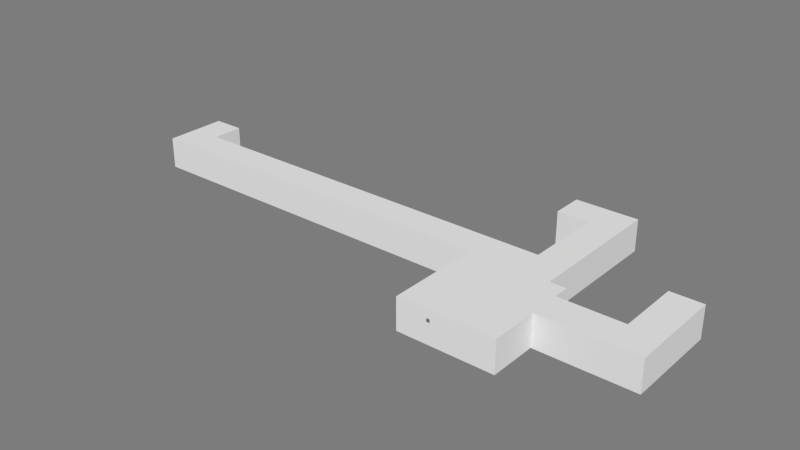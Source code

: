 # Source: ObservationRoute.blend  (saved by Blender 2.71.0; exported with 4.5.12 LTS)
import bpy
from mathutils import Matrix  # noqa: F401  (used for matrix-valued properties, if any)

bpy.ops.wm.read_factory_settings(use_empty=True)
scene = bpy.context.scene
scene.name = 'Scene'

# ---- collections
col_collection_10 = bpy.data.collections.new('Collection 10'); scene.collection.children.link(col_collection_10)

# ---- materials (node trees are filled in below, after node groups)
mat_room_000 = bpy.data.materials.new('Room.000')
mat_room_000.alpha_threshold = 0.0
mat_room_000.use_transparent_shadow = False
mat_room_000.diffuse_color = (0.7874, 0.7874, 0.7874, 1.0)
mat_room_000.roughness = 0.5
mat_room_000.specular_intensity = 0.0
mat_room_000.line_color = (0.0, 0.0, 0.0, 1.0)
mat_room_011 = bpy.data.materials.new('Room.011')
mat_room_011.alpha_threshold = 0.0
mat_room_011.use_transparent_shadow = False
mat_room_011.diffuse_color = (0.7874, 0.7874, 0.7874, 1.0)
mat_room_011.roughness = 0.5
mat_room_011.specular_intensity = 0.0
mat_room_011.line_color = (0.0, 0.0, 0.0, 1.0)
mat_room_013 = bpy.data.materials.new('Room.013')
mat_room_013.alpha_threshold = 0.0
mat_room_013.use_transparent_shadow = False
mat_room_013.diffuse_color = (0.7874, 0.7874, 0.7874, 1.0)
mat_room_013.roughness = 0.5
mat_room_013.specular_intensity = 0.0
mat_room_013.line_color = (0.0, 0.0, 0.0, 1.0)
mat_room_003 = bpy.data.materials.new('Room.003')
mat_room_003.alpha_threshold = 0.0
mat_room_003.use_transparent_shadow = False
mat_room_003.diffuse_color = (0.7874, 0.7874, 0.7874, 1.0)
mat_room_003.roughness = 0.5
mat_room_003.specular_intensity = 0.0
mat_room_003.line_color = (0.0, 0.0, 0.0, 1.0)
mat_material_000 = bpy.data.materials.new('Material.000')
mat_material_000.alpha_threshold = 0.0
mat_material_000.use_transparent_shadow = False
mat_material_000.diffuse_color = (0.1574, 0.1574, 0.1574, 1.0)
mat_material_000.roughness = 0.5
mat_material_000.specular_intensity = 1.0
mat_material_000.line_color = (0.0, 0.0, 0.0, 1.0)
mat_monitor_001 = bpy.data.materials.new('Monitor.001')
mat_monitor_001.alpha_threshold = 0.0
mat_monitor_001.use_transparent_shadow = False
mat_monitor_001.diffuse_color = (0.1574, 0.1574, 0.1574, 1.0)
mat_monitor_001.roughness = 0.5
mat_monitor_001.specular_intensity = 1.0
mat_monitor_001.line_color = (0.0, 0.0, 0.0, 1.0)
mat_material_003 = bpy.data.materials.new('Material.003')
mat_material_003.alpha_threshold = 0.0
mat_material_003.use_transparent_shadow = False
mat_material_003.roughness = 0.5
mat_material_003.line_color = (0.0, 0.0, 0.0, 1.0)
mat_material_005 = bpy.data.materials.new('Material.005')
mat_material_005.alpha_threshold = 0.0
mat_material_005.use_transparent_shadow = False
mat_material_005.diffuse_color = (0.2529, 0.2529, 0.2529, 1.0)
mat_material_005.roughness = 0.5
mat_material_005.specular_intensity = 1.0
mat_material_005.line_color = (0.0, 0.0, 0.0, 1.0)
mat_room_001 = bpy.data.materials.new('Room.001')
mat_room_001.alpha_threshold = 0.0
mat_room_001.use_transparent_shadow = False
mat_room_001.diffuse_color = (0.7874, 0.7874, 0.7874, 1.0)
mat_room_001.roughness = 0.5
mat_room_001.specular_intensity = 0.0
mat_room_001.line_color = (0.0, 0.0, 0.0, 1.0)
mat_room_004 = bpy.data.materials.new('Room.004')
mat_room_004.alpha_threshold = 0.0
mat_room_004.use_transparent_shadow = False
mat_room_004.diffuse_color = (0.7874, 0.7874, 0.7874, 1.0)
mat_room_004.roughness = 0.5
mat_room_004.specular_intensity = 0.0
mat_room_004.line_color = (0.0, 0.0, 0.0, 1.0)
mat_room_005 = bpy.data.materials.new('Room.005')
mat_room_005.alpha_threshold = 0.0
mat_room_005.use_transparent_shadow = False
mat_room_005.diffuse_color = (0.7874, 0.7874, 0.7874, 1.0)
mat_room_005.roughness = 0.5
mat_room_005.specular_intensity = 0.0
mat_room_005.line_color = (0.0, 0.0, 0.0, 1.0)
mat_room_006 = bpy.data.materials.new('Room.006')
mat_room_006.alpha_threshold = 0.0
mat_room_006.use_transparent_shadow = False
mat_room_006.diffuse_color = (0.7874, 0.7874, 0.7874, 1.0)
mat_room_006.roughness = 0.5
mat_room_006.specular_intensity = 0.0
mat_room_006.line_color = (0.0, 0.0, 0.0, 1.0)

# ---- material node trees

# ---- world
world_world = bpy.data.worlds.new('World'); scene.world = world_world
world_world.color = (0.2016, 0.2016, 0.2016)
world_world.use_sun_shadow = False
world_world.sun_shadow_jitter_overblur = 0.0
world_world.cycles.sampling_method = 'MANUAL'
world_world.cycles.sample_map_resolution = 256

# ---- meshes
me_observebuttondoorsc = bpy.data.meshes.new('ObserveButtonDoorsC')
me_observebuttondoorsc.from_pydata([(-2.667, 1.0, 0.0), (-2.667, -2.8, 0.0), (-2.0, 1.0, 0.0), (-2.0, -2.8, 0.0), (-2.667, 1.0, 1.0), (-2.667, -2.8, 1.0), (-2.0, 1.0, 1.0), (-2.0, -2.8, 1.0), (-2.5, -2.8, 0.0), (-2.167, -2.8, 0.0), (-2.5, -2.8, 0.9), (-2.167, -2.8, 0.9), (-2.0, -1.0, 1.0), (-2.0, -1.0, 0.0), (-2.667, -3.0, -5.96e-08), (-2.0, -3.0, -5.96e-08), (-2.667, -3.0, 1.0), (-2.0, -3.0, 1.0), (-2.5, -3.0, -5.96e-08), (-2.167, -3.0, -5.96e-08), (-2.5, -3.0, 0.9), (-2.167, -3.0, 0.9), (-2.667, -1.0, 0.0), (0.2667, -1.0, 0.0), (-2.667, 1.0, 0.0), (0.2667, 1.0, 0.0), (-2.667, -1.0, 1.0), (0.2667, -1.0, 1.0), (-2.667, 1.0, 1.0), (0.2667, 1.0, 1.0), (0.2667, -0.5, 0.0), (0.2667, 0.5, 0.0), (0.2667, -0.5, 0.9), (0.2667, 0.5, 0.9), (0.3333, -1.0, -5.96e-08), (0.3333, 1.0, -5.96e-08), (0.3333, -1.0, 1.0), (0.3333, 1.0, 1.0), (0.3333, -0.5, -5.96e-08), (0.3333, 0.5, -5.96e-08), (0.3333, -0.5, 0.9), (0.3333, 0.5, 0.9), (-2.0, -1.0, 0.0), (-2.0, -1.0, 1.0), (-2.0, 1.0, 1.0), (-2.0, 1.0, 0.0), (-0.1667, -1.0, 0.0), (0.1667, -1.0, 0.0), (-0.1667, -1.0, 0.9), (0.1667, -1.0, 0.9), (0.3333, -26.0, 0.0), (-0.9333, -26.0, 0.0), (0.3333, -28.0, 0.0), (-0.9333, -28.0, 0.0), (0.3333, -26.0, 1.0), (-0.9333, -26.0, 1.0), (0.3333, -28.0, 1.0), (-0.9333, -28.0, 1.0), (-0.9333, -26.5, 0.0), (-0.9333, -27.5, 0.0), (-0.9333, -26.5, 0.9), (-0.9333, -27.5, 0.9), (-1.0, -26.0, -5.96e-08), (-1.0, -28.0, -5.96e-08), (-1.0, -26.0, 1.0), (-1.0, -28.0, 1.0), (-1.0, -26.5, -5.96e-08), (-1.0, -27.5, -5.96e-08), (-1.0, -26.5, 0.9), (-1.0, -27.5, 0.9), (-0.3, -26.0, 0.0), (-0.3, -26.0, 1.0), (0.3333, -28.0, 0.0), (0.3333, -1.2, 0.0), (-0.3333, -28.0, 0.0), (-0.3333, -1.2, 0.0), (0.3333, -28.0, 1.0), (0.3333, -1.2, 1.0), (-0.3333, -28.0, 1.0), (-0.3333, -1.2, 1.0), (0.1667, -1.2, 0.0), (-0.1667, -1.2, 0.0), (0.1667, -1.2, 0.9), (-0.1667, -1.2, 0.9), (0.3333, -1.0, -5.96e-08), (-0.3333, -1.0, -5.96e-08), (0.3333, -1.0, 1.0), (-0.3333, -1.0, 1.0), (0.1667, -1.0, -5.96e-08), (-0.1667, -1.0, -5.96e-08), (0.1667, -1.0, 0.9), (-0.1667, -1.0, 0.9), (-0.3333, -26.0, 0.0), (-0.3333, -26.0, 1.0), (0.3333, -26.0, 1.0), (0.3333, -26.0, 0.0)], [(12, 6), (2, 6), (17, 21), (16, 20), (24, 22), (28, 26), (26, 22), (37, 41), (36, 40), (42, 22), (43, 26), (54, 50), (65, 69), (64, 68), (74, 72), (92, 74), (78, 76), (93, 78), (74, 78), (87, 91), (86, 90)], [(0, 1, 8, 9, 3, 13, 2), (1, 5, 10, 8), (3, 7, 12, 13), (11, 21, 20, 10), (0, 4, 5, 1), (9, 19, 21, 11), (10, 20, 18, 8), (18, 19, 9, 8), (9, 11, 7, 3), (5, 7, 11, 10), (8, 1, 14, 18), (1, 5, 16, 14), (7, 3, 15, 17), (5, 7, 17, 16), (3, 9, 19, 15), (5, 4, 6, 7), (23, 25, 45, 42, 46, 47), (38, 39, 31, 30), (25, 29, 44, 28, 24, 45), (33, 41, 40, 32), (43, 27, 49, 48), (31, 33, 29, 25), (31, 39, 41, 33), (32, 40, 38, 30), (30, 23, 34, 38), (23, 27, 36, 34), (29, 25, 35, 37), (27, 29, 37, 36), (25, 31, 39, 35), (27, 29, 33, 32), (23, 27, 32, 30), (42, 43, 48, 46), (23, 47, 49, 27), (50, 70, 51, 58, 59, 53, 52), (59, 61, 57, 53), (53, 57, 56, 52), (70, 71, 55, 51), (61, 69, 68, 60), (59, 67, 69, 61), (60, 68, 66, 58), (66, 67, 59, 58), (51, 55, 60, 58), (55, 57, 61, 60), (58, 51, 62, 66), (51, 55, 64, 62), (57, 53, 63, 65), (55, 57, 65, 64), (53, 59, 67, 63), (56, 57, 55, 71, 54), (73, 75, 92, 95), (81, 83, 79, 75), (79, 93, 92, 75), (72, 76, 94, 77, 73, 95), (83, 91, 90, 82), (81, 89, 91, 83), (82, 90, 88, 80), (88, 89, 81, 80), (73, 77, 82, 80), (77, 79, 83, 82), (80, 73, 84, 88), (73, 77, 86, 84), (79, 75, 85, 87), (77, 79, 87, 86), (75, 81, 89, 85), (93, 79, 77, 94), (43, 44, 29, 27)])
me_observebuttondoorsc.polygons.foreach_set('material_index', [3, 3, 3, 3, 3, 3, 3, 3, 3, 3, 3, 3, 3, 3, 3, 3, 0, 0, 0, 0, 0, 0, 0, 0, 0, 0, 0, 0, 0, 0, 0, 0, 0, 1, 1, 1, 1, 1, 1, 1, 1, 1, 1, 1, 1, 1, 1, 1, 1, 2, 2, 2, 2, 2, 2, 2, 2, 2, 2, 2, 2, 2, 2, 2, 2, 0])
me_observebuttondoorsc.materials.append(mat_room_000)
me_observebuttondoorsc.materials.append(mat_room_011)
me_observebuttondoorsc.materials.append(mat_room_013)
me_observebuttondoorsc.materials.append(mat_room_003)
me_observebuttondoorsc.use_remesh_preserve_volume = False
me_observebuttondoorsc.use_remesh_preserve_attributes = False
me_observebuttondoorsc.use_mirror_vertex_groups = False
me_observebuttondoorsc.update()
me_observemonitor1 = bpy.data.meshes.new('ObserveMonitor1')
me_observemonitor1.from_pydata([(1.679, 0.4634, 12.11), (-1.693, 0.4634, 12.11), (-1.693, 0.1117, -18.81), (1.679, 0.1117, -18.81), (-1.778, 0.07295, -20.0), (1.778, 0.07295, -20.0), (1.778, 0.4577, 13.82), (-1.778, 0.4577, 13.82), (-1.778, 0.1317, -20.69), (1.778, 0.1317, -20.69), (1.778, 0.5165, 13.14), (-1.778, 0.5165, 13.14), (-1.693, 0.1482, -19.23), (1.679, 0.1482, -19.23), (1.679, 0.4999, 11.68), (-1.693, 0.4999, 11.68), (-1.693, 0.1117, -18.81), (1.679, 0.1117, -18.81), (1.679, 0.4634, 12.11), (-1.693, 0.4634, 12.11), (-0.2249, 0.2387, -7.087), (0.2249, 0.2387, -7.087), (0.2249, 0.0009733, -4.319), (-0.2249, 0.0009733, -4.319), (-0.2249, 0.3252, 0.5196), (0.2249, 0.3252, 0.5196), (0.2249, 0.0875, 3.288), (-0.2249, 0.0875, 3.288), (0.2249, -2.98e-08, -4.048), (-0.2249, -5.215e-08, -4.048), (0.2249, 3.353e-08, 4.048), (-0.2249, 1.118e-08, 4.048), (-1.693, 0.1117, -18.81), (1.679, 0.1117, -18.81), (1.679, 0.4634, 12.11), (-1.693, 0.4634, 12.11), (1.679, 0.1117, -18.81)], [(33, 36)], [(3, 2, 1, 0), (8, 9, 5, 4), (9, 10, 6, 5), (10, 11, 7, 6), (11, 8, 4, 7), (4, 5, 6, 7), (8, 11, 15, 12), (12, 15, 19, 16), (11, 10, 14, 15), (10, 9, 13, 14), (9, 8, 12, 13), (19, 18, 34, 35), (15, 14, 18, 19), (14, 13, 17, 18), (13, 12, 16, 17), (24, 25, 21, 20), (25, 26, 22, 21), (23, 22, 28, 29), (27, 24, 20, 23), (20, 21, 22, 23), (27, 26, 25, 24), (30, 31, 29, 28), (27, 23, 29, 31), (26, 27, 31, 30), (22, 26, 30, 28), (16, 19, 35, 32), (17, 16, 32, 33), (18, 17, 33, 34)])
me_observemonitor1.polygons.foreach_set('material_index', [2, 1, 1, 1, 1, 1, 1, 1, 1, 1, 1, 1, 1, 1, 1, 1, 1, 1, 1, 1, 1, 1, 1, 1, 1, 1, 1, 1])
_uv = me_observemonitor1.uv_layers.new(name='UVMap')
_uv.uv.foreach_set('vector', [0.0, 0.0, 1.0, 0.0, 1.0, 1.0, 0.0, 1.0, 0.0, 0.0, 0.0, 0.0, 0.0, 0.0, 0.0, 0.0, 0.0, 0.0, 0.0, 0.0, 0.0, 0.0, 0.0, 0.0, 0.0, 0.0, 0.0, 0.0, 0.0, 0.0, 0.0, 0.0, 0.0, 0.0, 0.0, 0.0, 0.0, 0.0, 0.0, 0.0, 0.0, 0.0, 0.0, 0.0, 0.0, 0.0, 0.0, 0.0, 0.0, 0.0, 0.0, 0.0, 0.0, 0.0, 0.0, 0.0, 0.0, 0.0, 0.0, 0.0, 0.0, 0.0, 0.0, 0.0, 0.0, 0.0, 0.0, 0.0, 0.0, 0.0, 0.0, 0.0, 0.0, 0.0, 0.0, 0.0, 0.0, 0.0, 0.0, 0.0, 0.0, 0.0, 0.0, 0.0, 0.0, 0.0, 0.0, 0.0, 0.0, 0.0, 0.0, 0.0, 0.0, 0.0, 0.0, 0.0, 0.0, 0.0, 0.0, 0.0, 0.0, 0.0, 0.0, 0.0, 0.0, 0.0, 0.0, 0.0, 0.0, 0.0, 0.0, 0.0, 0.0, 0.0, 0.0, 0.0, 0.0, 0.0, 0.0, 0.0, 0.0, 0.0, 0.0, 0.0, 0.0, 0.0, 0.0, 0.0, 0.0, 0.0, 0.0, 0.0, 0.0, 0.0, 0.0, 0.0, 0.0, 0.0, 0.0, 0.0, 0.0, 0.0, 0.0, 0.0, 0.0, 0.0, 0.0, 0.0, 0.0, 0.0, 0.0, 0.0, 0.0, 0.0, 0.0, 0.0, 0.0, 0.0, 0.0, 0.0, 0.0, 0.0, 0.0, 0.0, 0.0, 0.0, 0.0, 0.0, 0.0, 0.0, 0.0, 0.0, 0.0, 0.0, 0.0, 0.0, 0.0, 0.0, 0.0, 0.0, 0.0, 0.0, 0.0, 0.0, 0.0, 0.0, 0.0, 0.0, 0.0, 0.0, 0.0, 0.0, 0.0, 0.0, 0.0, 0.0, 0.0, 0.0, 0.0, 0.0, 0.0, 0.0, 0.0, 0.0, 0.0, 0.0, 0.0, 0.0, 0.0, 0.0, 0.0, 0.0, 0.0, 0.0, 0.0, 0.0, 0.0, 0.0, 0.0, 0.0, 0.0, 0.0, 0.0, 0.0])
me_observemonitor1.materials.append(mat_material_000)
me_observemonitor1.materials.append(mat_monitor_001)
me_observemonitor1.materials.append(mat_material_003)
me_observemonitor1.use_remesh_preserve_volume = False
me_observemonitor1.use_remesh_preserve_attributes = False
me_observemonitor1.use_mirror_vertex_groups = False
me_observemonitor1.update()
me_observemonitor2 = bpy.data.meshes.new('ObserveMonitor2')
me_observemonitor2.from_pydata([(-0.1832, 0.3734, 0.1496), (-0.1832, -0.3764, 0.1496), (-0.04417, -0.3764, -0.2323), (-0.04417, 0.3734, -0.2323), (-0.02884, -0.3953, -0.2471), (-0.02884, 0.3953, -0.2471), (-0.1809, 0.3953, 0.1708), (-0.1809, -0.3953, 0.1708), (-0.05205, -0.3953, -0.2556), (-0.05205, 0.3953, -0.2556), (-0.2042, 0.3953, 0.1623), (-0.2042, -0.3953, 0.1623), (-0.0586, -0.3764, -0.2376), (-0.0586, 0.3734, -0.2376), (-0.1976, 0.3734, 0.1443), (-0.1976, -0.3764, 0.1443), (-0.04417, -0.3764, -0.2323), (-0.04417, 0.3734, -0.2323), (-0.1832, 0.3734, 0.1496), (-0.1832, -0.3764, 0.1496), (-0.09435, -0.05, -0.08755), (-0.09435, 0.05, -0.08755), (-0.0003848, 0.05, -0.05335), (-0.0003848, -0.05, -0.05335), (-0.1286, -0.05, 0.006418), (-0.1286, 0.05, 0.006418), (-0.03459, 0.05, 0.04062), (-0.03459, -0.05, 0.04062), (-9.313e-09, 0.05, -0.05), (-9.313e-09, -0.05, -0.05), (1.676e-08, 0.05, 0.05), (1.676e-08, -0.05, 0.05), (-0.04417, -0.3764, -0.2323), (-0.04417, 0.3734, -0.2323), (-0.1832, 0.3734, 0.1496), (-0.1832, -0.3764, 0.1496), (-0.04417, 0.3734, -0.2323)], [(33, 36)], [(3, 2, 1, 0), (8, 9, 5, 4), (9, 10, 6, 5), (10, 11, 7, 6), (11, 8, 4, 7), (4, 5, 6, 7), (8, 11, 15, 12), (12, 15, 19, 16), (11, 10, 14, 15), (10, 9, 13, 14), (9, 8, 12, 13), (19, 18, 34, 35), (15, 14, 18, 19), (14, 13, 17, 18), (13, 12, 16, 17), (24, 25, 21, 20), (25, 26, 22, 21), (23, 22, 28, 29), (27, 24, 20, 23), (20, 21, 22, 23), (27, 26, 25, 24), (30, 31, 29, 28), (27, 23, 29, 31), (26, 27, 31, 30), (22, 26, 30, 28), (16, 19, 35, 32), (17, 16, 32, 33), (18, 17, 33, 34)])
me_observemonitor2.polygons.foreach_set('material_index', [1, 0, 0, 0, 0, 0, 0, 0, 0, 0, 0, 0, 0, 0, 0, 0, 0, 0, 0, 0, 0, 0, 0, 0, 0, 0, 0, 0])
_uv = me_observemonitor2.uv_layers.new(name='UVMap')
_uv.uv.foreach_set('vector', [0.0, 0.0, 1.0, 0.0, 1.0, 1.0, 0.0, 1.0, 0.0, 0.0, 0.0, 0.0, 0.0, 0.0, 0.0, 0.0, 0.0, 0.0, 0.0, 0.0, 0.0, 0.0, 0.0, 0.0, 0.0, 0.0, 0.0, 0.0, 0.0, 0.0, 0.0, 0.0, 0.0, 0.0, 0.0, 0.0, 0.0, 0.0, 0.0, 0.0, 0.0, 0.0, 0.0, 0.0, 0.0, 0.0, 0.0, 0.0, 0.0, 0.0, 0.0, 0.0, 0.0, 0.0, 0.0, 0.0, 0.0, 0.0, 0.0, 0.0, 0.0, 0.0, 0.0, 0.0, 0.0, 0.0, 0.0, 0.0, 0.0, 0.0, 0.0, 0.0, 0.0, 0.0, 0.0, 0.0, 0.0, 0.0, 0.0, 0.0, 0.0, 0.0, 0.0, 0.0, 0.0, 0.0, 0.0, 0.0, 0.0, 0.0, 0.0, 0.0, 0.0, 0.0, 0.0, 0.0, 0.0, 0.0, 0.0, 0.0, 0.0, 0.0, 0.0, 0.0, 0.0, 0.0, 0.0, 0.0, 0.0, 0.0, 0.0, 0.0, 0.0, 0.0, 0.0, 0.0, 0.0, 0.0, 0.0, 0.0, 0.0, 0.0, 0.0, 0.0, 0.0, 0.0, 0.0, 0.0, 0.0, 0.0, 0.0, 0.0, 0.0, 0.0, 0.0, 0.0, 0.0, 0.0, 0.0, 0.0, 0.0, 0.0, 0.0, 0.0, 0.0, 0.0, 0.0, 0.0, 0.0, 0.0, 0.0, 0.0, 0.0, 0.0, 0.0, 0.0, 0.0, 0.0, 0.0, 0.0, 0.0, 0.0, 0.0, 0.0, 0.0, 0.0, 0.0, 0.0, 0.0, 0.0, 0.0, 0.0, 0.0, 0.0, 0.0, 0.0, 0.0, 0.0, 0.0, 0.0, 0.0, 0.0, 0.0, 0.0, 0.0, 0.0, 0.0, 0.0, 0.0, 0.0, 0.0, 0.0, 0.0, 0.0, 0.0, 0.0, 0.0, 0.0, 0.0, 0.0, 0.0, 0.0, 0.0, 0.0, 0.0, 0.0, 0.0, 0.0, 0.0, 0.0, 0.0, 0.0, 0.0, 0.0, 0.0, 0.0, 0.0, 0.0, 0.0, 0.0, 0.0, 0.0, 0.0, 0.0])
me_observemonitor2.materials.append(mat_monitor_001)
me_observemonitor2.materials.append(mat_material_005)
me_observemonitor2.use_remesh_preserve_volume = False
me_observemonitor2.use_remesh_preserve_attributes = False
me_observemonitor2.use_mirror_vertex_groups = False
me_observemonitor2.update()
me_observeroom = bpy.data.meshes.new('ObserveRoom')
me_observeroom.from_pydata([(-1.0, -1.0, 0.0), (1.0, -1.0, 0.0), (-1.0, 1.0, 0.0), (1.0, 1.0, 0.0), (-0.1667, 1.0, 0.0), (-0.5, 1.0, 0.0), (-1.0, -1.0, 1.0), (1.0, -1.0, 1.0), (-1.0, 1.0, 1.0), (1.0, 1.0, 1.0), (-0.1667, 1.0, 0.9), (-0.5, 1.0, 0.9), (-1.0, 0.5, 0.0), (-1.0, 0.1667, 0.0), (-1.0, 0.5, 0.9), (-1.0, 0.1667, 0.9)], [], [(0, 1, 3, 4, 5, 2, 12, 13), (8, 9, 7, 6), (3, 9, 10, 4), (5, 11, 8, 2), (1, 7, 9, 3), (0, 6, 7, 1), (8, 14, 12, 2), (8, 11, 10, 9), (13, 15, 6, 0), (8, 6, 15, 14)])
me_observeroom.materials.append(mat_room_000)
me_observeroom.use_remesh_preserve_volume = False
me_observeroom.use_remesh_preserve_attributes = False
me_observeroom.use_mirror_vertex_groups = False
me_observeroom.update()
me_mroomobserveroomc_001 = bpy.data.meshes.new('MRoomObserveRoomC.001')
me_mroomobserveroomc_001.from_pydata([(-0.3333, -1.0, 0.0), (-0.3333, 4.8, 0.0), (0.3333, -1.0, 0.0), (0.3333, 4.8, 0.0), (-0.3333, -1.0, 1.0), (-0.3333, 4.8, 1.0), (0.3333, -1.0, 1.0), (0.3333, 4.8, 1.0), (-0.1667, 4.8, 0.0), (0.1667, 4.8, 0.0), (-0.1667, 4.8, 0.9), (0.1667, 4.8, 0.9), (-0.3333, 1.0, 0.0), (-0.3333, 1.0, 1.0), (-0.3333, 5.0, -5.96e-08), (0.3333, 5.0, -5.96e-08), (-0.3333, 5.0, 1.0), (0.3333, 5.0, 1.0), (-0.1667, 5.0, -5.96e-08), (0.1667, 5.0, -5.96e-08), (-0.1667, 5.0, 0.9), (0.1667, 5.0, 0.9), (0.3333, -1.0, 0.0), (-1.6, -1.0, 0.0), (0.3333, 1.0, 0.0), (-1.6, 1.0, 0.0), (0.3333, -1.0, 1.0), (-1.6, -1.0, 1.0), (0.3333, 1.0, 1.0), (-1.6, 1.0, 1.0), (-1.6, -0.5, 0.0), (-1.6, 0.5, 0.0), (-1.6, -0.5, 0.9), (-1.6, 0.5, 0.9), (-0.3333, 1.0, 0.0), (-0.3333, 1.0, 1.0), (-0.3333, -1.0, 0.0), (-1.667, -1.0, -5.96e-08), (-1.667, 1.0, -5.96e-08), (-1.667, -1.0, 1.0), (-1.667, 1.0, 1.0), (-1.667, -0.5, -5.96e-08), (-1.667, 0.5, -5.96e-08), (-1.667, -0.5, 0.9), (-1.667, 0.5, 0.9), (-0.3333, -1.0, 1.0)], [(4, 0), (17, 21), (16, 20), (24, 22), (34, 24), (28, 26), (35, 28), (24, 28), (40, 44), (39, 43)], [(0, 2, 3, 9, 8, 1, 12), (4, 13, 5, 7, 6), (3, 2, 6, 7), (11, 10, 20, 21), (1, 5, 13, 12), (9, 11, 21, 19), (10, 8, 18, 20), (8, 18, 14, 1), (1, 14, 16, 5), (7, 17, 15, 3), (5, 16, 17, 7), (3, 15, 19, 9), (1, 5, 10, 8), (5, 7, 11, 10), (9, 11, 7, 3), (18, 8, 9, 19), (23, 36, 34, 25), (41, 30, 31, 42), (29, 25, 34, 35), (33, 32, 43, 44), (22, 36, 23, 27, 45, 26), (31, 33, 44, 42), (32, 30, 41, 43), (30, 41, 37, 23), (23, 37, 39, 27), (29, 40, 38, 25), (27, 39, 40, 29), (25, 38, 42, 31), (31, 33, 29, 25), (27, 29, 33, 32), (23, 27, 32, 30), (45, 27, 29, 35)])
me_mroomobserveroomc_001.polygons.foreach_set('material_index', [3, 3, 3, 3, 3, 3, 3, 3, 3, 3, 3, 3, 3, 3, 3, 3, 2, 2, 2, 2, 2, 2, 2, 2, 2, 2, 2, 2, 2, 2, 2, 2])
me_mroomobserveroomc_001.materials.append(mat_room_001)
me_mroomobserveroomc_001.materials.append(mat_room_004)
me_mroomobserveroomc_001.materials.append(mat_room_005)
me_mroomobserveroomc_001.materials.append(mat_room_006)
me_mroomobserveroomc_001.use_remesh_preserve_volume = False
me_mroomobserveroomc_001.use_remesh_preserve_attributes = False
me_mroomobserveroomc_001.use_mirror_vertex_groups = False
me_mroomobserveroomc_001.update()

# ---- objects
ob_observebuttondoorsc = bpy.data.objects.new('ObserveButtonDoorsC', me_observebuttondoorsc)
ob_observemonitor1 = bpy.data.objects.new('ObserveMonitor1', me_observemonitor1)
ob_observemonitor2 = bpy.data.objects.new('ObserveMonitor2', me_observemonitor2)
ob_observeroom = bpy.data.objects.new('ObserveRoom', me_observeroom)
ob_mroomobserveroomc = bpy.data.objects.new('MRoomObserveRoomC', me_mroomobserveroomc_001)

# ---- transforms, parenting, visibility, modifiers, constraints
ob_observebuttondoorsc.location = (0.5, 2.0, 0.0)
ob_observebuttondoorsc.rotation_euler = (0.0, -0.0, -1.571)
ob_observebuttondoorsc.scale = (1.5, 0.5, 1.0)
ob_observebuttondoorsc.lineart.crease_threshold = 0.0
ob_observemonitor1.location = (-1.5, -0.5, 0.7)
ob_observemonitor1.rotation_euler = (0.0, -0.0, -1.571)
ob_observemonitor1.scale = (0.2224, 0.3953, 0.01235)
ob_observemonitor1.lineart.crease_threshold = 0.0
ob_observemonitor2.location = (-0.5, -1.5, 0.7)
ob_observemonitor2.rotation_euler = (0.0, -0.0, -1.571)
ob_observemonitor2.lineart.crease_threshold = 0.0
ob_observeroom.location = (0.0, 0.0, 0.0)
ob_observeroom.rotation_euler = (0.0, -0.0, -1.571)
ob_observeroom.scale = (1.5, 1.5, 1.0)
ob_observeroom.lineart.crease_threshold = 0.0
ob_mroomobserveroomc.location = (4.0, 0.5, 0.0)
ob_mroomobserveroomc.rotation_euler = (0.0, 0.0, -1.571)
ob_mroomobserveroomc.scale = (1.5, -0.5, 1.0)
ob_mroomobserveroomc.lineart.crease_threshold = 0.0

# ---- collection membership
col_collection_10.objects.link(ob_observebuttondoorsc)
col_collection_10.objects.link(ob_observemonitor1)
col_collection_10.objects.link(ob_observemonitor2)
col_collection_10.objects.link(ob_observeroom)
col_collection_10.objects.link(ob_mroomobserveroomc)

# ---- scene / render settings (as saved in the file)
scene.frame_start = 1; scene.frame_end = 250; scene.frame_set(1)
scene.render.engine = 'BLENDER_EEVEE_NEXT'
scene.render.image_settings.color_mode = 'RGB'
scene.render.image_settings.compression = 90
scene.render.resolution_percentage = 50
scene.render.dither_intensity = 0.0
scene.render.bake_margin = 2
scene.cycles.use_denoising = False
scene.cycles.samples = 10
scene.cycles.sampling_pattern = 'TABULATED_SOBOL'
scene.cycles.light_sampling_threshold = 0.0
scene.cycles.use_adaptive_sampling = False
scene.cycles.use_light_tree = False
scene.cycles.blur_glossy = 0.0
scene.cycles.volume_bounces = 1
scene.cycles.pixel_filter_type = 'GAUSSIAN'
scene.cycles.sample_clamp_indirect = 0.0
scene.view_settings.view_transform = 'Standard'
bpy.context.view_layer.update()

# ---- added for rendering (the .blend has no active camera and no usable light): camera, sun
cam_auto = bpy.data.cameras.new('AutoCamera')
cam_auto.lens = 50.0
cam_auto.sensor_width = 36.0
cam_auto.clip_end = 1000.0
ob_auto_camera = bpy.data.objects.new('AutoCamera', cam_auto)
scene.collection.objects.link(ob_auto_camera)
ob_auto_camera.location = (13.5656, -19.4287, 14.9525)
ob_auto_camera.rotation_euler = (1.09748, -7.21219e-08, 0.694738)
scene.camera = ob_auto_camera
light_auto_sun = bpy.data.lights.new('AutoSun', 'SUN')
light_auto_sun.energy = 3.0
light_auto_sun.angle = 0.0523599
ob_auto_sun = bpy.data.objects.new('AutoSun', light_auto_sun)
scene.collection.objects.link(ob_auto_sun)
ob_auto_sun.rotation_euler = (0.872665, 0.174533, 0.523599)
bpy.context.view_layer.update()
